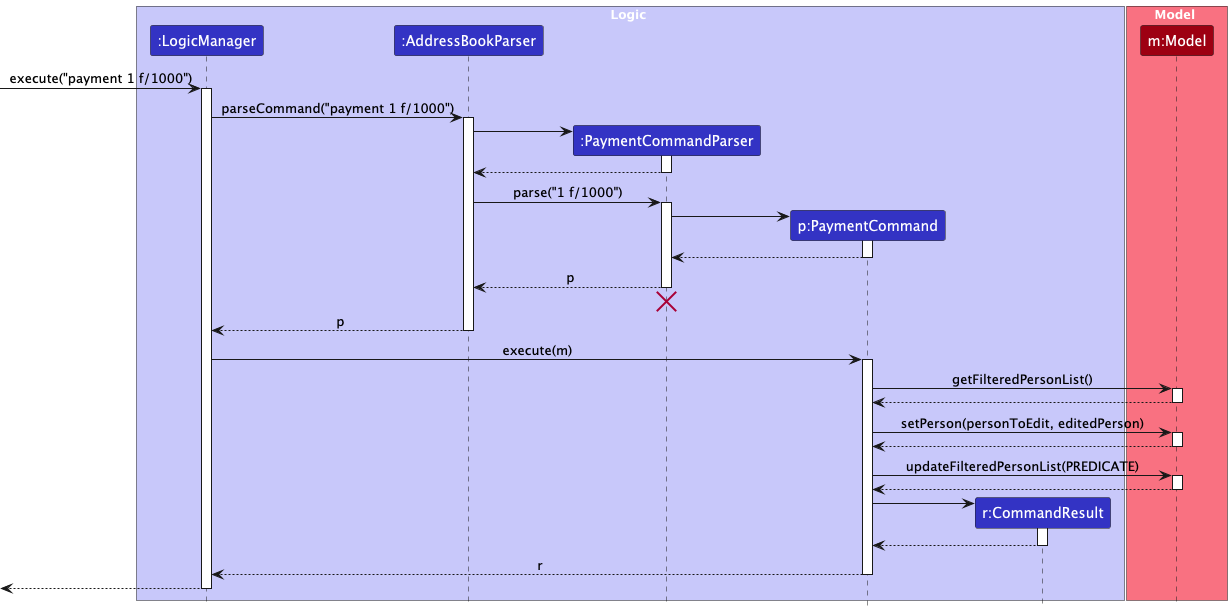

The diagram above was rendered by PlantUML. Its source (embedded in the PNG):
@startuml
!include style.puml
skinparam ArrowFontStyle plain

box Logic LOGIC_COLOR_T1
participant ":LogicManager" as LogicManager LOGIC_COLOR
participant ":AddressBookParser" as AddressBookParser LOGIC_COLOR
participant ":PaymentCommandParser" as PaymentCommandParser LOGIC_COLOR
participant "p:PaymentCommand" as PaymentCommand LOGIC_COLOR
participant "r:CommandResult" as CommandResult LOGIC_COLOR
end box

box Model MODEL_COLOR_T1
participant "m:Model" as Model MODEL_COLOR
end box

[-> LogicManager : execute("payment 1 f/1000")
activate LogicManager

LogicManager -> AddressBookParser : parseCommand("payment 1 f/1000")
activate AddressBookParser

create PaymentCommandParser
AddressBookParser -> PaymentCommandParser
activate PaymentCommandParser

PaymentCommandParser --> AddressBookParser
deactivate PaymentCommandParser

AddressBookParser -> PaymentCommandParser : parse("1 f/1000")
activate PaymentCommandParser

create PaymentCommand
PaymentCommandParser -> PaymentCommand
activate PaymentCommand

PaymentCommand --> PaymentCommandParser :
deactivate PaymentCommand

PaymentCommandParser --> AddressBookParser : p
deactivate PaymentCommandParser
'Hidden arrow to position the destroy marker below the end of the activation bar.
PaymentCommandParser -[hidden]-> AddressBookParser
destroy PaymentCommandParser

AddressBookParser --> LogicManager : p
deactivate AddressBookParser

LogicManager -> PaymentCommand : execute(m)
activate PaymentCommand

PaymentCommand -> Model : getFilteredPersonList()
activate Model

Model --> PaymentCommand
deactivate Model

PaymentCommand -> Model : setPerson(personToEdit, editedPerson)
activate Model

Model --> PaymentCommand
deactivate Model

PaymentCommand -> Model : updateFilteredPersonList(PREDICATE)
activate Model

Model --> PaymentCommand
deactivate Model

create CommandResult
PaymentCommand -> CommandResult
activate CommandResult

CommandResult --> PaymentCommand
deactivate CommandResult

PaymentCommand --> LogicManager : r
deactivate PaymentCommand

[<--LogicManager
deactivate LogicManager
@enduml